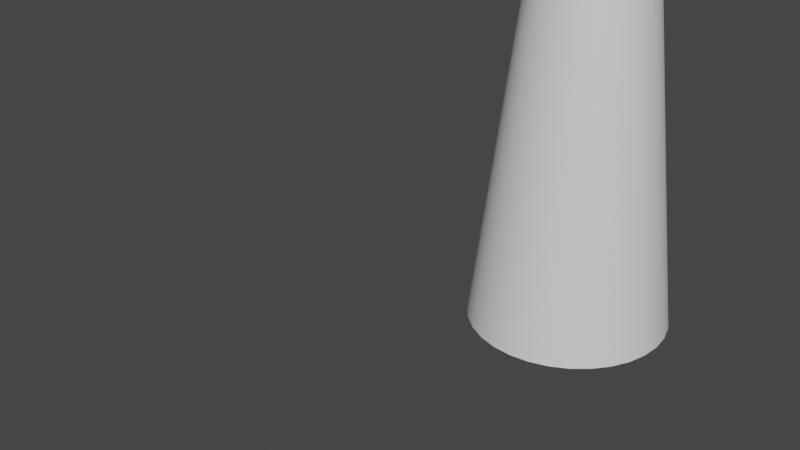 # Source: tentacle.blend  (saved by Blender 2.80.75; exported with 4.5.12 LTS)
import bpy
from mathutils import Matrix  # noqa: F401  (used for matrix-valued properties, if any)

bpy.ops.wm.read_factory_settings(use_empty=True)
scene = bpy.context.scene
scene.name = 'Scene'

# ---- collections
col_tentacle = bpy.data.collections.new('tentacle'); scene.collection.children.link(col_tentacle)

# ---- materials (node trees are filled in below, after node groups)
mat_mat_guard = bpy.data.materials.new('mat_guard')
mat_mat_guard.use_transparent_shadow = False

# ---- material node trees
mat_mat_guard.use_nodes = True; mat_mat_guard.node_tree.nodes.clear()
_N = mat_mat_guard.node_tree.nodes; _L = mat_mat_guard.node_tree.links
n0 = _N.new('ShaderNodeOutputMaterial'); n0.name = 'Material Output'; n0.location = (300, 300)
n1 = _N.new('ShaderNodeBsdfPrincipled'); n1.name = 'Principled BSDF'; n1.location = (10, 300)
n1.distribution = 'GGX'
n1.subsurface_method = 'BURLEY'
n1.inputs[3].default_value = 1.45
n1.inputs[27].default_value = (0.0, 0.0, 0.0, 1.0)
n1.inputs[28].default_value = 1.0
_L.new(n1.outputs[0], n0.inputs[0])
n0.is_active_output = True

# ---- world
world_world = bpy.data.worlds.new('World'); scene.world = world_world
world_world.use_nodes = True; world_world.node_tree.nodes.clear()
_N = world_world.node_tree.nodes; _L = world_world.node_tree.links
n0 = _N.new('ShaderNodeOutputWorld'); n0.name = 'World Output'; n0.location = (300, 300)
n1 = _N.new('ShaderNodeBackground'); n1.name = 'Background'; n1.location = (10, 300)
n1.inputs[0].default_value = (0.05088, 0.05088, 0.05088, 1.0)
_L.new(n1.outputs[0], n0.inputs[0])
n0.is_active_output = True
world_world.color = (0.05088, 0.05088, 0.05088)
world_world.use_sun_shadow = False
world_world.sun_shadow_jitter_overblur = 0.0

# ---- meshes
me_cylinder = bpy.data.meshes.new('Cylinder')
me_cylinder.from_pydata([(0.0, 1.0, 0.0), (9.788e-08, 0.1757, 6.839), (0.1951, 0.9808, 0.0), (0.03427, 0.1723, 6.839), (0.3827, 0.9239, 0.0), (0.06723, 0.1623, 6.839), (0.5556, 0.8315, 0.0), (0.0976, 0.1461, 6.839), (0.7071, 0.7071, 0.0), (0.1242, 0.1242, 6.839), (0.8315, 0.5556, 0.0), (0.1461, 0.0976, 6.839), (0.9239, 0.3827, 0.0), (0.1623, 0.06723, 6.839), (0.9808, 0.1951, 0.0), (0.1723, 0.03427, 6.839), (1.0, 7.55e-08, 0.0), (0.1757, 2.482e-07, 6.839), (0.9808, -0.1951, 0.0), (0.1723, -0.03427, 6.839), (0.9239, -0.3827, 0.0), (0.1623, -0.06723, 6.839), (0.8315, -0.5556, 0.0), (0.1461, -0.0976, 6.839), (0.7071, -0.7071, 0.0), (0.1242, -0.1242, 6.839), (0.5556, -0.8315, 0.0), (0.0976, -0.1461, 6.839), (0.3827, -0.9239, 0.0), (0.06723, -0.1623, 6.839), (0.1951, -0.9808, 0.0), (0.03427, -0.1723, 6.839), (-3.258e-07, -1.0, 0.0), (4.064e-08, -0.1757, 6.839), (-0.1951, -0.9808, 0.0), (-0.03427, -0.1723, 6.839), (-0.3827, -0.9239, 0.0), (-0.06723, -0.1623, 6.839), (-0.5556, -0.8315, 0.0), (-0.0976, -0.1461, 6.839), (-0.7071, -0.7071, 0.0), (-0.1242, -0.1242, 6.839), (-0.8315, -0.5556, 0.0), (-0.1461, -0.0976, 6.839), (-0.9239, -0.3827, 0.0), (-0.1623, -0.06723, 6.839), (-0.9808, -0.1951, 0.0), (-0.1723, -0.03427, 6.839), (-1.0, 9.656e-07, 0.0), (-0.1757, 4.045e-07, 6.839), (-0.9808, 0.1951, 0.0), (-0.1723, 0.03427, 6.839), (-0.9239, 0.3827, 0.0), (-0.1623, 0.06723, 6.839), (-0.8315, 0.5556, 0.0), (-0.1461, 0.0976, 6.839), (-0.7071, 0.7071, 0.0), (-0.1242, 0.1242, 6.839), (-0.5556, 0.8315, 0.0), (-0.0976, 0.1461, 6.839), (-0.3827, 0.9239, 0.0), (-0.06723, 0.1623, 6.839), (-0.1951, 0.9808, 0.0), (-0.03427, 0.1723, 6.839), (7.7e-09, 0.9352, 0.538), (1.858e-08, 0.8436, 1.298), (2.945e-08, 0.752, 2.058), (4.033e-08, 0.6604, 2.818), (5.12e-08, 0.5688, 3.577), (6.208e-08, 0.4772, 4.337), (7.296e-08, 0.3856, 5.097), (8.383e-08, 0.294, 5.857), (0.05736, 0.2884, 5.857), (0.07523, 0.3782, 5.097), (0.0931, 0.468, 4.337), (0.111, 0.5579, 3.577), (0.1288, 0.6477, 2.818), (0.1467, 0.7375, 2.058), (0.1646, 0.8274, 1.298), (0.1824, 0.9172, 0.538), (0.1125, 0.2716, 5.857), (0.1476, 0.3562, 5.097), (0.1826, 0.4409, 4.337), (0.2177, 0.5255, 3.577), (0.2527, 0.6101, 2.818), (0.2878, 0.6947, 2.058), (0.3228, 0.7793, 1.298), (0.3579, 0.864, 0.538), (0.1633, 0.2445, 5.857), (0.2142, 0.3206, 5.097), (0.2651, 0.3968, 4.337), (0.316, 0.4729, 3.577), (0.3669, 0.5491, 2.818), (0.4178, 0.6252, 2.058), (0.4687, 0.7014, 1.298), (0.5195, 0.7776, 0.538), (0.2079, 0.2079, 5.857), (0.2727, 0.2727, 5.097), (0.3374, 0.3374, 4.337), (0.4022, 0.4022, 3.577), (0.467, 0.467, 2.818), (0.5317, 0.5317, 2.058), (0.5965, 0.5965, 1.298), (0.6613, 0.6613, 0.538), (0.2445, 0.1633, 5.857), (0.3206, 0.2142, 5.097), (0.3968, 0.2651, 4.337), (0.4729, 0.316, 3.577), (0.5491, 0.3669, 2.818), (0.6252, 0.4178, 2.058), (0.7014, 0.4687, 1.298), (0.7776, 0.5195, 0.538), (0.2716, 0.1125, 5.857), (0.3562, 0.1476, 5.097), (0.4409, 0.1826, 4.337), (0.5255, 0.2177, 3.577), (0.6101, 0.2527, 2.818), (0.6947, 0.2878, 2.058), (0.7793, 0.3228, 1.298), (0.864, 0.3579, 0.538), (0.2884, 0.05736, 5.857), (0.3782, 0.07523, 5.097), (0.468, 0.0931, 4.337), (0.5579, 0.111, 3.577), (0.6477, 0.1288, 2.818), (0.7375, 0.1467, 2.058), (0.8274, 0.1646, 1.298), (0.9172, 0.1824, 0.538), (0.294, 2.234e-07, 5.857), (0.3856, 2.042e-07, 5.097), (0.4772, 1.85e-07, 4.337), (0.5688, 1.658e-07, 3.577), (0.6604, 1.466e-07, 2.818), (0.752, 1.275e-07, 2.058), (0.8436, 1.083e-07, 1.298), (0.9352, 8.908e-08, 0.538), (0.2884, -0.05736, 5.857), (0.3782, -0.07523, 5.097), (0.468, -0.0931, 4.337), (0.5579, -0.111, 3.577), (0.6477, -0.1288, 2.818), (0.7375, -0.1467, 2.058), (0.8274, -0.1646, 1.298), (0.9172, -0.1824, 0.538), (0.2716, -0.1125, 5.857), (0.3562, -0.1476, 5.097), (0.4409, -0.1826, 4.337), (0.5255, -0.2177, 3.577), (0.6101, -0.2527, 2.818), (0.6947, -0.2878, 2.058), (0.7793, -0.3228, 1.298), (0.864, -0.3579, 0.538), (0.2445, -0.1633, 5.857), (0.3206, -0.2142, 5.097), (0.3968, -0.2651, 4.337), (0.4729, -0.316, 3.577), (0.5491, -0.3669, 2.818), (0.6252, -0.4178, 2.058), (0.7014, -0.4687, 1.298), (0.7776, -0.5195, 0.538), (0.2079, -0.2079, 5.857), (0.2727, -0.2727, 5.097), (0.3374, -0.3374, 4.337), (0.4022, -0.4022, 3.577), (0.467, -0.467, 2.818), (0.5317, -0.5317, 2.058), (0.5965, -0.5965, 1.298), (0.6613, -0.6613, 0.538), (0.1633, -0.2445, 5.857), (0.2142, -0.3206, 5.097), (0.2651, -0.3968, 4.337), (0.316, -0.4729, 3.577), (0.3669, -0.5491, 2.818), (0.4178, -0.6252, 2.058), (0.4687, -0.7014, 1.298), (0.5195, -0.7776, 0.538), (0.1125, -0.2716, 5.857), (0.1476, -0.3562, 5.097), (0.1826, -0.4409, 4.337), (0.2177, -0.5255, 3.577), (0.2527, -0.6101, 2.818), (0.2878, -0.6947, 2.058), (0.3228, -0.7793, 1.298), (0.3579, -0.864, 0.538), (0.05736, -0.2884, 5.857), (0.07523, -0.3782, 5.097), (0.0931, -0.468, 4.337), (0.111, -0.5579, 3.577), (0.1288, -0.6477, 2.818), (0.1467, -0.7375, 2.058), (0.1646, -0.8274, 1.298), (0.1824, -0.9172, 0.538), (-1.197e-08, -0.294, 5.857), (-5.269e-08, -0.3856, 5.097), (-9.341e-08, -0.4772, 4.337), (-1.341e-07, -0.5688, 3.577), (-1.748e-07, -0.6604, 2.818), (-2.156e-07, -0.752, 2.058), (-2.563e-07, -0.8436, 1.298), (-2.97e-07, -0.9352, 0.538), (-0.05736, -0.2884, 5.857), (-0.07523, -0.3782, 5.097), (-0.0931, -0.468, 4.337), (-0.111, -0.5579, 3.577), (-0.1288, -0.6477, 2.818), (-0.1467, -0.7375, 2.058), (-0.1646, -0.8274, 1.298), (-0.1824, -0.9172, 0.538), (-0.1125, -0.2716, 5.857), (-0.1476, -0.3562, 5.097), (-0.1826, -0.4409, 4.337), (-0.2177, -0.5255, 3.577), (-0.2527, -0.6101, 2.818), (-0.2878, -0.6947, 2.058), (-0.3228, -0.7793, 1.298), (-0.3579, -0.864, 0.538), (-0.1633, -0.2445, 5.857), (-0.2142, -0.3206, 5.097), (-0.2651, -0.3968, 4.337), (-0.316, -0.4729, 3.577), (-0.3669, -0.5491, 2.818), (-0.4178, -0.6252, 2.058), (-0.4687, -0.7014, 1.298), (-0.5195, -0.7776, 0.538), (-0.2079, -0.2079, 5.857), (-0.2727, -0.2727, 5.097), (-0.3374, -0.3374, 4.337), (-0.4022, -0.4022, 3.577), (-0.467, -0.467, 2.818), (-0.5317, -0.5317, 2.058), (-0.5965, -0.5965, 1.298), (-0.6613, -0.6613, 0.538), (-0.2445, -0.1633, 5.857), (-0.3206, -0.2142, 5.097), (-0.3968, -0.2651, 4.337), (-0.4729, -0.316, 3.577), (-0.5491, -0.3669, 2.818), (-0.6252, -0.4178, 2.058), (-0.7014, -0.4687, 1.298), (-0.7776, -0.5195, 0.538), (-0.2716, -0.1125, 5.857), (-0.3562, -0.1476, 5.097), (-0.4409, -0.1826, 4.337), (-0.5255, -0.2177, 3.577), (-0.6101, -0.2527, 2.818), (-0.6947, -0.2878, 2.058), (-0.7793, -0.3228, 1.298), (-0.864, -0.3579, 0.538), (-0.2884, -0.05736, 5.857), (-0.3782, -0.07523, 5.097), (-0.468, -0.09309, 4.337), (-0.5579, -0.111, 3.577), (-0.6477, -0.1288, 2.818), (-0.7375, -0.1467, 2.058), (-0.8274, -0.1646, 1.298), (-0.9172, -0.1824, 0.538), (-0.294, 4.851e-07, 5.857), (-0.3856, 5.474e-07, 5.097), (-0.4772, 6.098e-07, 4.337), (-0.5688, 6.721e-07, 3.577), (-0.6604, 7.344e-07, 2.818), (-0.752, 7.968e-07, 2.058), (-0.8436, 8.591e-07, 1.298), (-0.9352, 9.215e-07, 0.538), (-0.2884, 0.05736, 5.857), (-0.3782, 0.07523, 5.097), (-0.468, 0.0931, 4.337), (-0.5579, 0.111, 3.577), (-0.6477, 0.1288, 2.818), (-0.7375, 0.1467, 2.058), (-0.8274, 0.1646, 1.298), (-0.9172, 0.1824, 0.538), (-0.2716, 0.1125, 5.857), (-0.3562, 0.1476, 5.097), (-0.4409, 0.1826, 4.337), (-0.5255, 0.2177, 3.577), (-0.6101, 0.2527, 2.818), (-0.6947, 0.2878, 2.058), (-0.7793, 0.3228, 1.298), (-0.864, 0.3579, 0.538), (-0.2445, 0.1633, 5.857), (-0.3206, 0.2142, 5.097), (-0.3968, 0.2651, 4.337), (-0.4729, 0.316, 3.577), (-0.5491, 0.3669, 2.818), (-0.6252, 0.4178, 2.058), (-0.7014, 0.4687, 1.298), (-0.7776, 0.5195, 0.538), (-0.2079, 0.2079, 5.857), (-0.2727, 0.2727, 5.097), (-0.3374, 0.3374, 4.337), (-0.4022, 0.4022, 3.577), (-0.467, 0.467, 2.818), (-0.5317, 0.5317, 2.058), (-0.5965, 0.5965, 1.298), (-0.6613, 0.6613, 0.538), (-0.1633, 0.2445, 5.857), (-0.2142, 0.3206, 5.097), (-0.2651, 0.3968, 4.337), (-0.316, 0.4729, 3.577), (-0.3669, 0.5491, 2.818), (-0.4178, 0.6252, 2.058), (-0.4687, 0.7014, 1.298), (-0.5195, 0.7776, 0.538), (-0.1125, 0.2716, 5.857), (-0.1476, 0.3562, 5.097), (-0.1826, 0.4409, 4.337), (-0.2177, 0.5255, 3.577), (-0.2527, 0.6101, 2.818), (-0.2878, 0.6947, 2.058), (-0.3228, 0.7793, 1.298), (-0.3579, 0.864, 0.538), (-0.05736, 0.2884, 5.857), (-0.07523, 0.3782, 5.097), (-0.09309, 0.468, 4.337), (-0.111, 0.5579, 3.577), (-0.1288, 0.6477, 2.818), (-0.1467, 0.7375, 2.058), (-0.1646, 0.8274, 1.298), (-0.1824, 0.9172, 0.538), (1.136e-07, 2.85e-07, 7.176)], [], [(71, 1, 3, 72), (72, 3, 5, 80), (80, 5, 7, 88), (88, 7, 9, 96), (96, 9, 11, 104), (104, 11, 13, 112), (112, 13, 15, 120), (120, 15, 17, 128), (128, 17, 19, 136), (136, 19, 21, 144), (144, 21, 23, 152), (152, 23, 25, 160), (160, 25, 27, 168), (168, 27, 29, 176), (176, 29, 31, 184), (184, 31, 33, 192), (192, 33, 35, 200), (200, 35, 37, 208), (208, 37, 39, 216), (216, 39, 41, 224), (224, 41, 43, 232), (232, 43, 45, 240), (240, 45, 47, 248), (248, 47, 49, 256), (256, 49, 51, 264), (264, 51, 53, 272), (272, 53, 55, 280), (280, 55, 57, 288), (288, 57, 59, 296), (296, 59, 61, 304), (63, 61, 320), (304, 61, 63, 312), (312, 63, 1, 71), (62, 319, 64, 0), (319, 318, 65, 64), (318, 317, 66, 65), (317, 316, 67, 66), (316, 315, 68, 67), (315, 314, 69, 68), (314, 313, 70, 69), (313, 312, 71, 70), (60, 311, 319, 62), (311, 310, 318, 319), (310, 309, 317, 318), (309, 308, 316, 317), (308, 307, 315, 316), (307, 306, 314, 315), (306, 305, 313, 314), (305, 304, 312, 313), (58, 303, 311, 60), (303, 302, 310, 311), (302, 301, 309, 310), (301, 300, 308, 309), (300, 299, 307, 308), (299, 298, 306, 307), (298, 297, 305, 306), (297, 296, 304, 305), (56, 295, 303, 58), (295, 294, 302, 303), (294, 293, 301, 302), (293, 292, 300, 301), (292, 291, 299, 300), (291, 290, 298, 299), (290, 289, 297, 298), (289, 288, 296, 297), (54, 287, 295, 56), (287, 286, 294, 295), (286, 285, 293, 294), (285, 284, 292, 293), (284, 283, 291, 292), (283, 282, 290, 291), (282, 281, 289, 290), (281, 280, 288, 289), (52, 279, 287, 54), (279, 278, 286, 287), (278, 277, 285, 286), (277, 276, 284, 285), (276, 275, 283, 284), (275, 274, 282, 283), (274, 273, 281, 282), (273, 272, 280, 281), (50, 271, 279, 52), (271, 270, 278, 279), (270, 269, 277, 278), (269, 268, 276, 277), (268, 267, 275, 276), (267, 266, 274, 275), (266, 265, 273, 274), (265, 264, 272, 273), (48, 263, 271, 50), (263, 262, 270, 271), (262, 261, 269, 270), (261, 260, 268, 269), (260, 259, 267, 268), (259, 258, 266, 267), (258, 257, 265, 266), (257, 256, 264, 265), (46, 255, 263, 48), (255, 254, 262, 263), (254, 253, 261, 262), (253, 252, 260, 261), (252, 251, 259, 260), (251, 250, 258, 259), (250, 249, 257, 258), (249, 248, 256, 257), (44, 247, 255, 46), (247, 246, 254, 255), (246, 245, 253, 254), (245, 244, 252, 253), (244, 243, 251, 252), (243, 242, 250, 251), (242, 241, 249, 250), (241, 240, 248, 249), (42, 239, 247, 44), (239, 238, 246, 247), (238, 237, 245, 246), (237, 236, 244, 245), (236, 235, 243, 244), (235, 234, 242, 243), (234, 233, 241, 242), (233, 232, 240, 241), (40, 231, 239, 42), (231, 230, 238, 239), (230, 229, 237, 238), (229, 228, 236, 237), (228, 227, 235, 236), (227, 226, 234, 235), (226, 225, 233, 234), (225, 224, 232, 233), (38, 223, 231, 40), (223, 222, 230, 231), (222, 221, 229, 230), (221, 220, 228, 229), (220, 219, 227, 228), (219, 218, 226, 227), (218, 217, 225, 226), (217, 216, 224, 225), (36, 215, 223, 38), (215, 214, 222, 223), (214, 213, 221, 222), (213, 212, 220, 221), (212, 211, 219, 220), (211, 210, 218, 219), (210, 209, 217, 218), (209, 208, 216, 217), (34, 207, 215, 36), (207, 206, 214, 215), (206, 205, 213, 214), (205, 204, 212, 213), (204, 203, 211, 212), (203, 202, 210, 211), (202, 201, 209, 210), (201, 200, 208, 209), (32, 199, 207, 34), (199, 198, 206, 207), (198, 197, 205, 206), (197, 196, 204, 205), (196, 195, 203, 204), (195, 194, 202, 203), (194, 193, 201, 202), (193, 192, 200, 201), (30, 191, 199, 32), (191, 190, 198, 199), (190, 189, 197, 198), (189, 188, 196, 197), (188, 187, 195, 196), (187, 186, 194, 195), (186, 185, 193, 194), (185, 184, 192, 193), (28, 183, 191, 30), (183, 182, 190, 191), (182, 181, 189, 190), (181, 180, 188, 189), (180, 179, 187, 188), (179, 178, 186, 187), (178, 177, 185, 186), (177, 176, 184, 185), (26, 175, 183, 28), (175, 174, 182, 183), (174, 173, 181, 182), (173, 172, 180, 181), (172, 171, 179, 180), (171, 170, 178, 179), (170, 169, 177, 178), (169, 168, 176, 177), (24, 167, 175, 26), (167, 166, 174, 175), (166, 165, 173, 174), (165, 164, 172, 173), (164, 163, 171, 172), (163, 162, 170, 171), (162, 161, 169, 170), (161, 160, 168, 169), (22, 159, 167, 24), (159, 158, 166, 167), (158, 157, 165, 166), (157, 156, 164, 165), (156, 155, 163, 164), (155, 154, 162, 163), (154, 153, 161, 162), (153, 152, 160, 161), (20, 151, 159, 22), (151, 150, 158, 159), (150, 149, 157, 158), (149, 148, 156, 157), (148, 147, 155, 156), (147, 146, 154, 155), (146, 145, 153, 154), (145, 144, 152, 153), (18, 143, 151, 20), (143, 142, 150, 151), (142, 141, 149, 150), (141, 140, 148, 149), (140, 139, 147, 148), (139, 138, 146, 147), (138, 137, 145, 146), (137, 136, 144, 145), (16, 135, 143, 18), (135, 134, 142, 143), (134, 133, 141, 142), (133, 132, 140, 141), (132, 131, 139, 140), (131, 130, 138, 139), (130, 129, 137, 138), (129, 128, 136, 137), (14, 127, 135, 16), (127, 126, 134, 135), (126, 125, 133, 134), (125, 124, 132, 133), (124, 123, 131, 132), (123, 122, 130, 131), (122, 121, 129, 130), (121, 120, 128, 129), (12, 119, 127, 14), (119, 118, 126, 127), (118, 117, 125, 126), (117, 116, 124, 125), (116, 115, 123, 124), (115, 114, 122, 123), (114, 113, 121, 122), (113, 112, 120, 121), (10, 111, 119, 12), (111, 110, 118, 119), (110, 109, 117, 118), (109, 108, 116, 117), (108, 107, 115, 116), (107, 106, 114, 115), (106, 105, 113, 114), (105, 104, 112, 113), (8, 103, 111, 10), (103, 102, 110, 111), (102, 101, 109, 110), (101, 100, 108, 109), (100, 99, 107, 108), (99, 98, 106, 107), (98, 97, 105, 106), (97, 96, 104, 105), (6, 95, 103, 8), (95, 94, 102, 103), (94, 93, 101, 102), (93, 92, 100, 101), (92, 91, 99, 100), (91, 90, 98, 99), (90, 89, 97, 98), (89, 88, 96, 97), (4, 87, 95, 6), (87, 86, 94, 95), (86, 85, 93, 94), (85, 84, 92, 93), (84, 83, 91, 92), (83, 82, 90, 91), (82, 81, 89, 90), (81, 80, 88, 89), (2, 79, 87, 4), (79, 78, 86, 87), (78, 77, 85, 86), (77, 76, 84, 85), (76, 75, 83, 84), (75, 74, 82, 83), (74, 73, 81, 82), (73, 72, 80, 81), (0, 64, 79, 2), (64, 65, 78, 79), (65, 66, 77, 78), (66, 67, 76, 77), (67, 68, 75, 76), (68, 69, 74, 75), (69, 70, 73, 74), (70, 71, 72, 73), (19, 17, 320), (37, 35, 320), (55, 53, 320), (11, 9, 320), (29, 27, 320), (3, 1, 320), (47, 45, 320), (1, 63, 320), (21, 19, 320), (39, 37, 320), (57, 55, 320), (13, 11, 320), (31, 29, 320), (49, 47, 320), (5, 3, 320), (23, 21, 320), (41, 39, 320), (59, 57, 320), (15, 13, 320), (33, 31, 320), (51, 49, 320), (7, 5, 320), (25, 23, 320), (43, 41, 320), (61, 59, 320), (17, 15, 320), (35, 33, 320), (53, 51, 320), (9, 7, 320), (27, 25, 320), (45, 43, 320)])
me_cylinder.polygons.foreach_set('use_smooth', [True] * 320)
_uv = me_cylinder.uv_layers.new(name='UVMap')
_uv.uv.foreach_set('vector', [1.0, 0.9282, 1.0, 1.0, 0.9688, 1.0, 0.9688, 0.9282, 0.9688, 0.9282, 0.9688, 1.0, 0.9375, 1.0, 0.9375, 0.9282, 0.9375, 0.9282, 0.9375, 1.0, 0.9062, 1.0, 0.9062, 0.9282, 0.9062, 0.9282, 0.9062, 1.0, 0.875, 1.0, 0.875, 0.9282, 0.875, 0.9282, 0.875, 1.0, 0.8438, 1.0, 0.8438, 0.9282, 0.8438, 0.9282, 0.8438, 1.0, 0.8125, 1.0, 0.8125, 0.9282, 0.8125, 0.9282, 0.8125, 1.0, 0.7812, 1.0, 0.7812, 0.9282, 0.7812, 0.9282, 0.7812, 1.0, 0.75, 1.0, 0.75, 0.9282, 0.75, 0.9282, 0.75, 1.0, 0.7188, 1.0, 0.7188, 0.9282, 0.7188, 0.9282, 0.7188, 1.0, 0.6875, 1.0, 0.6875, 0.9282, 0.6875, 0.9282, 0.6875, 1.0, 0.6562, 1.0, 0.6562, 0.9282, 0.6562, 0.9282, 0.6562, 1.0, 0.625, 1.0, 0.625, 0.9282, 0.625, 0.9282, 0.625, 1.0, 0.5938, 1.0, 0.5938, 0.9282, 0.5938, 0.9282, 0.5938, 1.0, 0.5625, 1.0, 0.5625, 0.9282, 0.5625, 0.9282, 0.5625, 1.0, 0.5312, 1.0, 0.5312, 0.9282, 0.5312, 0.9282, 0.5312, 1.0, 0.5, 1.0, 0.5, 0.9282, 0.5, 0.9282, 0.5, 1.0, 0.4688, 1.0, 0.4688, 0.9282, 0.4688, 0.9282, 0.4688, 1.0, 0.4375, 1.0, 0.4375, 0.9282, 0.4375, 0.9282, 0.4375, 1.0, 0.4062, 1.0, 0.4062, 0.9282, 0.4062, 0.9282, 0.4062, 1.0, 0.375, 1.0, 0.375, 0.9282, 0.375, 0.9282, 0.375, 1.0, 0.3438, 1.0, 0.3438, 0.9282, 0.3438, 0.9282, 0.3438, 1.0, 0.3125, 1.0, 0.3125, 0.9282, 0.3125, 0.9282, 0.3125, 1.0, 0.2812, 1.0, 0.2812, 0.9282, 0.2812, 0.9282, 0.2812, 1.0, 0.25, 1.0, 0.25, 0.9282, 0.25, 0.9282, 0.25, 1.0, 0.2188, 1.0, 0.2188, 0.9282, 0.2188, 0.9282, 0.2188, 1.0, 0.1875, 1.0, 0.1875, 0.9282, 0.1875, 0.9282, 0.1875, 1.0, 0.1562, 1.0, 0.1562, 0.9282, 0.1562, 0.9282, 0.1562, 1.0, 0.125, 1.0, 0.125, 0.9282, 0.125, 0.9282, 0.125, 1.0, 0.09375, 1.0, 0.09375, 0.9282, 0.09375, 0.9282, 0.09375, 1.0, 0.0625, 1.0, 0.0625, 0.9282, 0.03125, 1.0, 0.0625, 1.0, 0.03125, 1.0, 0.0625, 0.9282, 0.0625, 1.0, 0.03125, 1.0, 0.03125, 0.9282, 0.03125, 0.9282, 0.03125, 1.0, 0.0, 1.0, 0.0, 0.9282, 0.03125, 0.5, 0.03125, 0.5393, 0.0, 0.5393, 0.0, 0.5, 0.03125, 0.5393, 0.03125, 0.5949, 0.0, 0.5949, 0.0, 0.5393, 0.03125, 0.5949, 0.03125, 0.6504, 0.0, 0.6504, 0.0, 0.5949, 0.03125, 0.6504, 0.03125, 0.706, 0.0, 0.706, 0.0, 0.6504, 0.03125, 0.706, 0.03125, 0.7616, 0.0, 0.7616, 0.0, 0.706, 0.03125, 0.7616, 0.03125, 0.8171, 0.0, 0.8171, 0.0, 0.7616, 0.03125, 0.8171, 0.03125, 0.8727, 0.0, 0.8727, 0.0, 0.8171, 0.03125, 0.8727, 0.03125, 0.9282, 0.0, 0.9282, 0.0, 0.8727, 0.0625, 0.5, 0.0625, 0.5393, 0.03125, 0.5393, 0.03125, 0.5, 0.0625, 0.5393, 0.0625, 0.5949, 0.03125, 0.5949, 0.03125, 0.5393, 0.0625, 0.5949, 0.0625, 0.6504, 0.03125, 0.6504, 0.03125, 0.5949, 0.0625, 0.6504, 0.0625, 0.706, 0.03125, 0.706, 0.03125, 0.6504, 0.0625, 0.706, 0.0625, 0.7616, 0.03125, 0.7616, 0.03125, 0.706, 0.0625, 0.7616, 0.0625, 0.8171, 0.03125, 0.8171, 0.03125, 0.7616, 0.0625, 0.8171, 0.0625, 0.8727, 0.03125, 0.8727, 0.03125, 0.8171, 0.0625, 0.8727, 0.0625, 0.9282, 0.03125, 0.9282, 0.03125, 0.8727, 0.09375, 0.5, 0.09375, 0.5393, 0.0625, 0.5393, 0.0625, 0.5, 0.09375, 0.5393, 0.09375, 0.5949, 0.0625, 0.5949, 0.0625, 0.5393, 0.09375, 0.5949, 0.09375, 0.6504, 0.0625, 0.6504, 0.0625, 0.5949, 0.09375, 0.6504, 0.09375, 0.706, 0.0625, 0.706, 0.0625, 0.6504, 0.09375, 0.706, 0.09375, 0.7616, 0.0625, 0.7616, 0.0625, 0.706, 0.09375, 0.7616, 0.09375, 0.8171, 0.0625, 0.8171, 0.0625, 0.7616, 0.09375, 0.8171, 0.09375, 0.8727, 0.0625, 0.8727, 0.0625, 0.8171, 0.09375, 0.8727, 0.09375, 0.9282, 0.0625, 0.9282, 0.0625, 0.8727, 0.125, 0.5, 0.125, 0.5393, 0.09375, 0.5393, 0.09375, 0.5, 0.125, 0.5393, 0.125, 0.5949, 0.09375, 0.5949, 0.09375, 0.5393, 0.125, 0.5949, 0.125, 0.6504, 0.09375, 0.6504, 0.09375, 0.5949, 0.125, 0.6504, 0.125, 0.706, 0.09375, 0.706, 0.09375, 0.6504, 0.125, 0.706, 0.125, 0.7616, 0.09375, 0.7616, 0.09375, 0.706, 0.125, 0.7616, 0.125, 0.8171, 0.09375, 0.8171, 0.09375, 0.7616, 0.125, 0.8171, 0.125, 0.8727, 0.09375, 0.8727, 0.09375, 0.8171, 0.125, 0.8727, 0.125, 0.9282, 0.09375, 0.9282, 0.09375, 0.8727, 0.1562, 0.5, 0.1562, 0.5393, 0.125, 0.5393, 0.125, 0.5, 0.1562, 0.5393, 0.1562, 0.5949, 0.125, 0.5949, 0.125, 0.5393, 0.1562, 0.5949, 0.1562, 0.6504, 0.125, 0.6504, 0.125, 0.5949, 0.1562, 0.6504, 0.1562, 0.706, 0.125, 0.706, 0.125, 0.6504, 0.1562, 0.706, 0.1562, 0.7616, 0.125, 0.7616, 0.125, 0.706, 0.1562, 0.7616, 0.1562, 0.8171, 0.125, 0.8171, 0.125, 0.7616, 0.1562, 0.8171, 0.1563, 0.8727, 0.125, 0.8727, 0.125, 0.8171, 0.1563, 0.8727, 0.1562, 0.9282, 0.125, 0.9282, 0.125, 0.8727, 0.1875, 0.5, 0.1875, 0.5393, 0.1562, 0.5393, 0.1562, 0.5, 0.1875, 0.5393, 0.1875, 0.5949, 0.1562, 0.5949, 0.1562, 0.5393, 0.1875, 0.5949, 0.1875, 0.6504, 0.1562, 0.6504, 0.1562, 0.5949, 0.1875, 0.6504, 0.1875, 0.706, 0.1562, 0.706, 0.1562, 0.6504, 0.1875, 0.706, 0.1875, 0.7616, 0.1562, 0.7616, 0.1562, 0.706, 0.1875, 0.7616, 0.1875, 0.8171, 0.1562, 0.8171, 0.1562, 0.7616, 0.1875, 0.8171, 0.1875, 0.8727, 0.1563, 0.8727, 0.1562, 0.8171, 0.1875, 0.8727, 0.1875, 0.9282, 0.1562, 0.9282, 0.1563, 0.8727, 0.2188, 0.5, 0.2188, 0.5393, 0.1875, 0.5393, 0.1875, 0.5, 0.2188, 0.5393, 0.2188, 0.5949, 0.1875, 0.5949, 0.1875, 0.5393, 0.2188, 0.5949, 0.2188, 0.6504, 0.1875, 0.6504, 0.1875, 0.5949, 0.2188, 0.6504, 0.2188, 0.706, 0.1875, 0.706, 0.1875, 0.6504, 0.2188, 0.706, 0.2188, 0.7616, 0.1875, 0.7616, 0.1875, 0.706, 0.2188, 0.7616, 0.2188, 0.8171, 0.1875, 0.8171, 0.1875, 0.7616, 0.2188, 0.8171, 0.2188, 0.8727, 0.1875, 0.8727, 0.1875, 0.8171, 0.2188, 0.8727, 0.2188, 0.9282, 0.1875, 0.9282, 0.1875, 0.8727, 0.25, 0.5, 0.25, 0.5393, 0.2188, 0.5393, 0.2188, 0.5, 0.25, 0.5393, 0.25, 0.5949, 0.2188, 0.5949, 0.2188, 0.5393, 0.25, 0.5949, 0.25, 0.6504, 0.2188, 0.6504, 0.2188, 0.5949, 0.25, 0.6504, 0.25, 0.706, 0.2188, 0.706, 0.2188, 0.6504, 0.25, 0.706, 0.25, 0.7616, 0.2188, 0.7616, 0.2188, 0.706, 0.25, 0.7616, 0.25, 0.8171, 0.2188, 0.8171, 0.2188, 0.7616, 0.25, 0.8171, 0.25, 0.8727, 0.2188, 0.8727, 0.2188, 0.8171, 0.25, 0.8727, 0.25, 0.9282, 0.2188, 0.9282, 0.2188, 0.8727, 0.2812, 0.5, 0.2812, 0.5393, 0.25, 0.5393, 0.25, 0.5, 0.2812, 0.5393, 0.2812, 0.5949, 0.25, 0.5949, 0.25, 0.5393, 0.2812, 0.5949, 0.2812, 0.6504, 0.25, 0.6504, 0.25, 0.5949, 0.2812, 0.6504, 0.2812, 0.706, 0.25, 0.706, 0.25, 0.6504, 0.2812, 0.706, 0.2813, 0.7616, 0.25, 0.7616, 0.25, 0.706, 0.2813, 0.7616, 0.2812, 0.8171, 0.25, 0.8171, 0.25, 0.7616, 0.2812, 0.8171, 0.2812, 0.8727, 0.25, 0.8727, 0.25, 0.8171, 0.2812, 0.8727, 0.2812, 0.9282, 0.25, 0.9282, 0.25, 0.8727, 0.3125, 0.5, 0.3125, 0.5393, 0.2812, 0.5393, 0.2812, 0.5, 0.3125, 0.5393, 0.3125, 0.5949, 0.2812, 0.5949, 0.2812, 0.5393, 0.3125, 0.5949, 0.3125, 0.6504, 0.2812, 0.6504, 0.2812, 0.5949, 0.3125, 0.6504, 0.3125, 0.706, 0.2812, 0.706, 0.2812, 0.6504, 0.3125, 0.706, 0.3125, 0.7616, 0.2813, 0.7616, 0.2812, 0.706, 0.3125, 0.7616, 0.3125, 0.8171, 0.2812, 0.8171, 0.2813, 0.7616, 0.3125, 0.8171, 0.3125, 0.8727, 0.2812, 0.8727, 0.2812, 0.8171, 0.3125, 0.8727, 0.3125, 0.9282, 0.2812, 0.9282, 0.2812, 0.8727, 0.3438, 0.5, 0.3438, 0.5393, 0.3125, 0.5393, 0.3125, 0.5, 0.3438, 0.5393, 0.3437, 0.5949, 0.3125, 0.5949, 0.3125, 0.5393, 0.3437, 0.5949, 0.3437, 0.6504, 0.3125, 0.6504, 0.3125, 0.5949, 0.3437, 0.6504, 0.3437, 0.706, 0.3125, 0.706, 0.3125, 0.6504, 0.3437, 0.706, 0.3437, 0.7616, 0.3125, 0.7616, 0.3125, 0.706, 0.3437, 0.7616, 0.3438, 0.8171, 0.3125, 0.8171, 0.3125, 0.7616, 0.3438, 0.8171, 0.3438, 0.8727, 0.3125, 0.8727, 0.3125, 0.8171, 0.3438, 0.8727, 0.3438, 0.9282, 0.3125, 0.9282, 0.3125, 0.8727, 0.375, 0.5, 0.375, 0.5393, 0.3438, 0.5393, 0.3438, 0.5, 0.375, 0.5393, 0.375, 0.5949, 0.3437, 0.5949, 0.3438, 0.5393, 0.375, 0.5949, 0.375, 0.6504, 0.3437, 0.6504, 0.3437, 0.5949, 0.375, 0.6504, 0.375, 0.706, 0.3437, 0.706, 0.3437, 0.6504, 0.375, 0.706, 0.375, 0.7616, 0.3437, 0.7616, 0.3437, 0.706, 0.375, 0.7616, 0.375, 0.8171, 0.3438, 0.8171, 0.3437, 0.7616, 0.375, 0.8171, 0.375, 0.8727, 0.3438, 0.8727, 0.3438, 0.8171, 0.375, 0.8727, 0.375, 0.9282, 0.3438, 0.9282, 0.3438, 0.8727, 0.4062, 0.5, 0.4062, 0.5393, 0.375, 0.5393, 0.375, 0.5, 0.4062, 0.5393, 0.4062, 0.5949, 0.375, 0.5949, 0.375, 0.5393, 0.4062, 0.5949, 0.4063, 0.6504, 0.375, 0.6504, 0.375, 0.5949, 0.4063, 0.6504, 0.4062, 0.706, 0.375, 0.706, 0.375, 0.6504, 0.4062, 0.706, 0.4062, 0.7616, 0.375, 0.7616, 0.375, 0.706, 0.4062, 0.7616, 0.4062, 0.8171, 0.375, 0.8171, 0.375, 0.7616, 0.4062, 0.8171, 0.4062, 0.8727, 0.375, 0.8727, 0.375, 0.8171, 0.4062, 0.8727, 0.4062, 0.9282, 0.375, 0.9282, 0.375, 0.8727, 0.4375, 0.5, 0.4375, 0.5393, 0.4062, 0.5393, 0.4062, 0.5, 0.4375, 0.5393, 0.4375, 0.5949, 0.4062, 0.5949, 0.4062, 0.5393, 0.4375, 0.5949, 0.4375, 0.6504, 0.4063, 0.6504, 0.4062, 0.5949, 0.4375, 0.6504, 0.4375, 0.706, 0.4062, 0.706, 0.4063, 0.6504, 0.4375, 0.706, 0.4375, 0.7616, 0.4062, 0.7616, 0.4062, 0.706, 0.4375, 0.7616, 0.4375, 0.8171, 0.4062, 0.8171, 0.4062, 0.7616, 0.4375, 0.8171, 0.4375, 0.8727, 0.4062, 0.8727, 0.4062, 0.8171, 0.4375, 0.8727, 0.4375, 0.9282, 0.4062, 0.9282, 0.4062, 0.8727, 0.4688, 0.5, 0.4688, 0.5393, 0.4375, 0.5393, 0.4375, 0.5, 0.4688, 0.5393, 0.4688, 0.5949, 0.4375, 0.5949, 0.4375, 0.5393, 0.4688, 0.5949, 0.4688, 0.6504, 0.4375, 0.6504, 0.4375, 0.5949, 0.4688, 0.6504, 0.4688, 0.706, 0.4375, 0.706, 0.4375, 0.6504, 0.4688, 0.706, 0.4688, 0.7616, 0.4375, 0.7616, 0.4375, 0.706, 0.4688, 0.7616, 0.4688, 0.8171, 0.4375, 0.8171, 0.4375, 0.7616, 0.4688, 0.8171, 0.4688, 0.8727, 0.4375, 0.8727, 0.4375, 0.8171, 0.4688, 0.8727, 0.4688, 0.9282, 0.4375, 0.9282, 0.4375, 0.8727, 0.5, 0.5, 0.5, 0.5393, 0.4688, 0.5393, 0.4688, 0.5, 0.5, 0.5393, 0.5, 0.5949, 0.4688, 0.5949, 0.4688, 0.5393, 0.5, 0.5949, 0.5, 0.6504, 0.4688, 0.6504, 0.4688, 0.5949, 0.5, 0.6504, 0.5, 0.706, 0.4688, 0.706, 0.4688, 0.6504, 0.5, 0.706, 0.5, 0.7616, 0.4688, 0.7616, 0.4688, 0.706, 0.5, 0.7616, 0.5, 0.8171, 0.4688, 0.8171, 0.4688, 0.7616, 0.5, 0.8171, 0.5, 0.8727, 0.4688, 0.8727, 0.4688, 0.8171, 0.5, 0.8727, 0.5, 0.9282, 0.4688, 0.9282, 0.4688, 0.8727, 0.5312, 0.5, 0.5312, 0.5393, 0.5, 0.5393, 0.5, 0.5, 0.5312, 0.5393, 0.5312, 0.5949, 0.5, 0.5949, 0.5, 0.5393, 0.5312, 0.5949, 0.5312, 0.6504, 0.5, 0.6504, 0.5, 0.5949, 0.5312, 0.6504, 0.5312, 0.706, 0.5, 0.706, 0.5, 0.6504, 0.5312, 0.706, 0.5312, 0.7616, 0.5, 0.7616, 0.5, 0.706, 0.5312, 0.7616, 0.5312, 0.8171, 0.5, 0.8171, 0.5, 0.7616, 0.5312, 0.8171, 0.5312, 0.8727, 0.5, 0.8727, 0.5, 0.8171, 0.5312, 0.8727, 0.5312, 0.9282, 0.5, 0.9282, 0.5, 0.8727, 0.5625, 0.5, 0.5625, 0.5393, 0.5312, 0.5393, 0.5312, 0.5, 0.5625, 0.5393, 0.5625, 0.5949, 0.5312, 0.5949, 0.5312, 0.5393, 0.5625, 0.5949, 0.5625, 0.6504, 0.5312, 0.6504, 0.5312, 0.5949, 0.5625, 0.6504, 0.5625, 0.706, 0.5312, 0.706, 0.5312, 0.6504, 0.5625, 0.706, 0.5625, 0.7616, 0.5312, 0.7616, 0.5312, 0.706, 0.5625, 0.7616, 0.5625, 0.8171, 0.5312, 0.8171, 0.5312, 0.7616, 0.5625, 0.8171, 0.5625, 0.8727, 0.5312, 0.8727, 0.5312, 0.8171, 0.5625, 0.8727, 0.5625, 0.9282, 0.5312, 0.9282, 0.5312, 0.8727, 0.5938, 0.5, 0.5938, 0.5393, 0.5625, 0.5393, 0.5625, 0.5, 0.5938, 0.5393, 0.5938, 0.5949, 0.5625, 0.5949, 0.5625, 0.5393, 0.5938, 0.5949, 0.5938, 0.6504, 0.5625, 0.6504, 0.5625, 0.5949, 0.5938, 0.6504, 0.5937, 0.706, 0.5625, 0.706, 0.5625, 0.6504, 0.5937, 0.706, 0.5938, 0.7616, 0.5625, 0.7616, 0.5625, 0.706, 0.5938, 0.7616, 0.5938, 0.8171, 0.5625, 0.8171, 0.5625, 0.7616, 0.5938, 0.8171, 0.5938, 0.8727, 0.5625, 0.8727, 0.5625, 0.8171, 0.5938, 0.8727, 0.5938, 0.9282, 0.5625, 0.9282, 0.5625, 0.8727, 0.625, 0.5, 0.625, 0.5393, 0.5938, 0.5393, 0.5938, 0.5, 0.625, 0.5393, 0.625, 0.5949, 0.5938, 0.5949, 0.5938, 0.5393, 0.625, 0.5949, 0.625, 0.6504, 0.5938, 0.6504, 0.5938, 0.5949, 0.625, 0.6504, 0.625, 0.706, 0.5937, 0.706, 0.5938, 0.6504, 0.625, 0.706, 0.625, 0.7616, 0.5938, 0.7616, 0.5937, 0.706, 0.625, 0.7616, 0.625, 0.8171, 0.5938, 0.8171, 0.5938, 0.7616, 0.625, 0.8171, 0.625, 0.8727, 0.5938, 0.8727, 0.5938, 0.8171, 0.625, 0.8727, 0.625, 0.9282, 0.5938, 0.9282, 0.5938, 0.8727, 0.6562, 0.5, 0.6562, 0.5393, 0.625, 0.5393, 0.625, 0.5, 0.6562, 0.5393, 0.6562, 0.5949, 0.625, 0.5949, 0.625, 0.5393, 0.6562, 0.5949, 0.6562, 0.6504, 0.625, 0.6504, 0.625, 0.5949, 0.6562, 0.6504, 0.6563, 0.706, 0.625, 0.706, 0.625, 0.6504, 0.6563, 0.706, 0.6562, 0.7616, 0.625, 0.7616, 0.625, 0.706, 0.6562, 0.7616, 0.6562, 0.8171, 0.625, 0.8171, 0.625, 0.7616, 0.6562, 0.8171, 0.6562, 0.8727, 0.625, 0.8727, 0.625, 0.8171, 0.6562, 0.8727, 0.6562, 0.9282, 0.625, 0.9282, 0.625, 0.8727, 0.6875, 0.5, 0.6875, 0.5393, 0.6562, 0.5393, 0.6562, 0.5, 0.6875, 0.5393, 0.6875, 0.5949, 0.6562, 0.5949, 0.6562, 0.5393, 0.6875, 0.5949, 0.6875, 0.6504, 0.6562, 0.6504, 0.6562, 0.5949, 0.6875, 0.6504, 0.6875, 0.706, 0.6563, 0.706, 0.6562, 0.6504, 0.6875, 0.706, 0.6875, 0.7616, 0.6562, 0.7616, 0.6563, 0.706, 0.6875, 0.7616, 0.6875, 0.8171, 0.6562, 0.8171, 0.6562, 0.7616, 0.6875, 0.8171, 0.6875, 0.8727, 0.6562, 0.8727, 0.6562, 0.8171, 0.6875, 0.8727, 0.6875, 0.9282, 0.6562, 0.9282, 0.6562, 0.8727, 0.7188, 0.5, 0.7188, 0.5393, 0.6875, 0.5393, 0.6875, 0.5, 0.7188, 0.5393, 0.7188, 0.5949, 0.6875, 0.5949, 0.6875, 0.5393, 0.7188, 0.5949, 0.7188, 0.6504, 0.6875, 0.6504, 0.6875, 0.5949, 0.7188, 0.6504, 0.7188, 0.706, 0.6875, 0.706, 0.6875, 0.6504, 0.7188, 0.706, 0.7188, 0.7616, 0.6875, 0.7616, 0.6875, 0.706, 0.7188, 0.7616, 0.7188, 0.8171, 0.6875, 0.8171, 0.6875, 0.7616, 0.7188, 0.8171, 0.7188, 0.8727, 0.6875, 0.8727, 0.6875, 0.8171, 0.7188, 0.8727, 0.7188, 0.9282, 0.6875, 0.9282, 0.6875, 0.8727, 0.75, 0.5, 0.75, 0.5393, 0.7188, 0.5393, 0.7188, 0.5, 0.75, 0.5393, 0.75, 0.5949, 0.7188, 0.5949, 0.7188, 0.5393, 0.75, 0.5949, 0.75, 0.6504, 0.7188, 0.6504, 0.7188, 0.5949, 0.75, 0.6504, 0.75, 0.706, 0.7188, 0.706, 0.7188, 0.6504, 0.75, 0.706, 0.75, 0.7616, 0.7188, 0.7616, 0.7188, 0.706, 0.75, 0.7616, 0.75, 0.8171, 0.7188, 0.8171, 0.7188, 0.7616, 0.75, 0.8171, 0.75, 0.8727, 0.7188, 0.8727, 0.7188, 0.8171, 0.75, 0.8727, 0.75, 0.9282, 0.7188, 0.9282, 0.7188, 0.8727, 0.7812, 0.5, 0.7812, 0.5393, 0.75, 0.5393, 0.75, 0.5, 0.7812, 0.5393, 0.7812, 0.5949, 0.75, 0.5949, 0.75, 0.5393, 0.7812, 0.5949, 0.7812, 0.6504, 0.75, 0.6504, 0.75, 0.5949, 0.7812, 0.6504, 0.7812, 0.706, 0.75, 0.706, 0.75, 0.6504, 0.7812, 0.706, 0.7812, 0.7616, 0.75, 0.7616, 0.75, 0.706, 0.7812, 0.7616, 0.7813, 0.8171, 0.75, 0.8171, 0.75, 0.7616, 0.7813, 0.8171, 0.7812, 0.8727, 0.75, 0.8727, 0.75, 0.8171, 0.7812, 0.8727, 0.7812, 0.9282, 0.75, 0.9282, 0.75, 0.8727, 0.8125, 0.5, 0.8125, 0.5393, 0.7812, 0.5393, 0.7812, 0.5, 0.8125, 0.5393, 0.8125, 0.5949, 0.7812, 0.5949, 0.7812, 0.5393, 0.8125, 0.5949, 0.8125, 0.6504, 0.7812, 0.6504, 0.7812, 0.5949, 0.8125, 0.6504, 0.8125, 0.706, 0.7812, 0.706, 0.7812, 0.6504, 0.8125, 0.706, 0.8125, 0.7616, 0.7812, 0.7616, 0.7812, 0.706, 0.8125, 0.7616, 0.8125, 0.8171, 0.7813, 0.8171, 0.7812, 0.7616, 0.8125, 0.8171, 0.8125, 0.8727, 0.7812, 0.8727, 0.7813, 0.8171, 0.8125, 0.8727, 0.8125, 0.9282, 0.7812, 0.9282, 0.7812, 0.8727, 0.8438, 0.5, 0.8438, 0.5393, 0.8125, 0.5393, 0.8125, 0.5, 0.8438, 0.5393, 0.8437, 0.5949, 0.8125, 0.5949, 0.8125, 0.5393, 0.8437, 0.5949, 0.8438, 0.6504, 0.8125, 0.6504, 0.8125, 0.5949, 0.8438, 0.6504, 0.8438, 0.706, 0.8125, 0.706, 0.8125, 0.6504, 0.8438, 0.706, 0.8438, 0.7616, 0.8125, 0.7616, 0.8125, 0.706, 0.8438, 0.7616, 0.8438, 0.8171, 0.8125, 0.8171, 0.8125, 0.7616, 0.8438, 0.8171, 0.8438, 0.8727, 0.8125, 0.8727, 0.8125, 0.8171, 0.8438, 0.8727, 0.8438, 0.9282, 0.8125, 0.9282, 0.8125, 0.8727, 0.875, 0.5, 0.875, 0.5393, 0.8438, 0.5393, 0.8438, 0.5, 0.875, 0.5393, 0.875, 0.5949, 0.8437, 0.5949, 0.8438, 0.5393, 0.875, 0.5949, 0.875, 0.6504, 0.8438, 0.6504, 0.8437, 0.5949, 0.875, 0.6504, 0.875, 0.706, 0.8438, 0.706, 0.8438, 0.6504, 0.875, 0.706, 0.875, 0.7616, 0.8438, 0.7616, 0.8438, 0.706, 0.875, 0.7616, 0.875, 0.8171, 0.8438, 0.8171, 0.8438, 0.7616, 0.875, 0.8171, 0.875, 0.8727, 0.8438, 0.8727, 0.8438, 0.8171, 0.875, 0.8727, 0.875, 0.9282, 0.8438, 0.9282, 0.8438, 0.8727, 0.9062, 0.5, 0.9062, 0.5393, 0.875, 0.5393, 0.875, 0.5, 0.9062, 0.5393, 0.9062, 0.5949, 0.875, 0.5949, 0.875, 0.5393, 0.9062, 0.5949, 0.9063, 0.6504, 0.875, 0.6504, 0.875, 0.5949, 0.9063, 0.6504, 0.9062, 0.706, 0.875, 0.706, 0.875, 0.6504, 0.9062, 0.706, 0.9062, 0.7616, 0.875, 0.7616, 0.875, 0.706, 0.9062, 0.7616, 0.9063, 0.8171, 0.875, 0.8171, 0.875, 0.7616, 0.9063, 0.8171, 0.9062, 0.8727, 0.875, 0.8727, 0.875, 0.8171, 0.9062, 0.8727, 0.9062, 0.9282, 0.875, 0.9282, 0.875, 0.8727, 0.9375, 0.5, 0.9375, 0.5393, 0.9062, 0.5393, 0.9062, 0.5, 0.9375, 0.5393, 0.9375, 0.5949, 0.9062, 0.5949, 0.9062, 0.5393, 0.9375, 0.5949, 0.9375, 0.6504, 0.9063, 0.6504, 0.9062, 0.5949, 0.9375, 0.6504, 0.9375, 0.706, 0.9062, 0.706, 0.9063, 0.6504, 0.9375, 0.706, 0.9375, 0.7616, 0.9062, 0.7616, 0.9062, 0.706, 0.9375, 0.7616, 0.9375, 0.8171, 0.9063, 0.8171, 0.9062, 0.7616, 0.9375, 0.8171, 0.9375, 0.8727, 0.9062, 0.8727, 0.9063, 0.8171, 0.9375, 0.8727, 0.9375, 0.9282, 0.9062, 0.9282, 0.9062, 0.8727, 0.9688, 0.5, 0.9688, 0.5393, 0.9375, 0.5393, 0.9375, 0.5, 0.9688, 0.5393, 0.9688, 0.5949, 0.9375, 0.5949, 0.9375, 0.5393, 0.9688, 0.5949, 0.9688, 0.6504, 0.9375, 0.6504, 0.9375, 0.5949, 0.9688, 0.6504, 0.9688, 0.706, 0.9375, 0.706, 0.9375, 0.6504, 0.9688, 0.706, 0.9688, 0.7616, 0.9375, 0.7616, 0.9375, 0.706, 0.9688, 0.7616, 0.9688, 0.8171, 0.9375, 0.8171, 0.9375, 0.7616, 0.9688, 0.8171, 0.9688, 0.8727, 0.9375, 0.8727, 0.9375, 0.8171, 0.9688, 0.8727, 0.9688, 0.9282, 0.9375, 0.9282, 0.9375, 0.8727, 1.0, 0.5, 1.0, 0.5393, 0.9688, 0.5393, 0.9688, 0.5, 1.0, 0.5393, 1.0, 0.5949, 0.9688, 0.5949, 0.9688, 0.5393, 1.0, 0.5949, 1.0, 0.6504, 0.9688, 0.6504, 0.9688, 0.5949, 1.0, 0.6504, 1.0, 0.706, 0.9688, 0.706, 0.9688, 0.6504, 1.0, 0.706, 1.0, 0.7616, 0.9688, 0.7616, 0.9688, 0.706, 1.0, 0.7616, 1.0, 0.8171, 0.9688, 0.8171, 0.9688, 0.7616, 1.0, 0.8171, 1.0, 0.8727, 0.9688, 0.8727, 0.9688, 0.8171, 1.0, 0.8727, 1.0, 0.9282, 0.9688, 0.9282, 0.9688, 0.8727, 0.7188, 1.0, 0.75, 1.0, 0.7188, 1.0, 0.4375, 1.0, 0.4688, 1.0, 0.4375, 1.0, 0.1562, 1.0, 0.1875, 1.0, 0.1562, 1.0, 0.8438, 1.0, 0.875, 1.0, 0.8438, 1.0, 0.5625, 1.0, 0.5938, 1.0, 0.5625, 1.0, 0.9688, 1.0, 1.0, 1.0, 0.9688, 1.0, 0.2812, 1.0, 0.3125, 1.0, 0.2812, 1.0, 0.0, 1.0, 0.03125, 1.0, 0.0, 1.0, 0.6875, 1.0, 0.7188, 1.0, 0.6875, 1.0, 0.4062, 1.0, 0.4375, 1.0, 0.4062, 1.0, 0.125, 1.0, 0.1562, 1.0, 0.125, 1.0, 0.8125, 1.0, 0.8438, 1.0, 0.8125, 1.0, 0.5312, 1.0, 0.5625, 1.0, 0.5312, 1.0, 0.25, 1.0, 0.2812, 1.0, 0.25, 1.0, 0.9375, 1.0, 0.9688, 1.0, 0.9375, 1.0, 0.6562, 1.0, 0.6875, 1.0, 0.6562, 1.0, 0.375, 1.0, 0.4062, 1.0, 0.375, 1.0, 0.09375, 1.0, 0.125, 1.0, 0.09375, 1.0, 0.7812, 1.0, 0.8125, 1.0, 0.7812, 1.0, 0.5, 1.0, 0.5312, 1.0, 0.5, 1.0, 0.2188, 1.0, 0.25, 1.0, 0.2188, 1.0, 0.9062, 1.0, 0.9375, 1.0, 0.9062, 1.0, 0.625, 1.0, 0.6562, 1.0, 0.625, 1.0, 0.3438, 1.0, 0.375, 1.0, 0.3438, 1.0, 0.0625, 1.0, 0.09375, 1.0, 0.0625, 1.0, 0.75, 1.0, 0.7812, 1.0, 0.75, 1.0, 0.4688, 1.0, 0.5, 1.0, 0.4688, 1.0, 0.1875, 1.0, 0.2188, 1.0, 0.1875, 1.0, 0.875, 1.0, 0.9062, 1.0, 0.875, 1.0, 0.5938, 1.0, 0.625, 1.0, 0.5938, 1.0, 0.3125, 1.0, 0.3438, 1.0, 0.3125, 1.0])
me_cylinder.materials.append(mat_mat_guard)
me_cylinder.use_remesh_preserve_volume = False
me_cylinder.use_remesh_preserve_attributes = False
me_cylinder.use_mirror_vertex_groups = False
me_cylinder.update()
arm_armature = bpy.data.armatures.new('Armature')  # bones are not reproduced

# ---- objects
ob_cylinder = bpy.data.objects.new('Cylinder', me_cylinder)
ob_armature = bpy.data.objects.new('Armature', arm_armature)

# ---- transforms, parenting, visibility, modifiers, constraints
ob_cylinder.location = (0.0, 0.0, 0.0)
ob_cylinder.lineart.crease_threshold = 0.0
_vg = ob_cylinder.vertex_groups.new(name='Root')
for _i, _w in zip([0, 2, 4, 6, 8, 10, 12, 14, 16, 18, 20, 22, 24, 26, 28, 30, 32, 34, 36, 38, 40, 42, 44, 46, 48, 50, 52, 54, 56, 58, 60, 62, 64, 65, 66, 77, 78, 79, 85, 86, 87, 93, 94, 95, 101, 102, 103, 109, 110, 111, 117, 118, 119, 125, 126, 127, 133, 134, 135, 141, 142, 143, 149, 150, 151, 157, 158, 159, 165, 166, 167, 173, 174, 175, 181, 182, 183, 189, 190, 191, 197, 198, 199, 205, 206, 207, 213, 214, 215, 221, 222, 223, 229, 230, 231, 237, 238, 239, 245, 246, 247, 253, 254, 255, 261, 262, 263, 269, 270, 271, 277, 278, 279, 285, 286, 287, 293, 294, 295, 301, 302, 303, 309, 310, 311, 317, 318, 319], [0.8667, 0.8667, 0.8667, 0.8667, 0.8667, 0.8667, 0.8667, 0.8667, 0.8667, 0.8667, 0.8667, 0.8667, 0.8667, 0.8667, 0.8667, 0.8667, 0.8667, 0.8667, 0.8667, 0.8667, 0.8667, 0.8667, 0.8667, 0.8667, 0.8667, 0.8667, 0.8667, 0.8667, 0.8667, 0.8667, 0.8667, 0.8667, 0.7878, 0.1627, 0.007728, 0.007728, 0.1627, 0.7878, 0.007728, 0.1627, 0.7878, 0.007728, 0.1627, 0.7878, 0.007728, 0.1627, 0.7878, 0.007728, 0.1627, 0.7878, 0.007728, 0.1627, 0.7878, 0.007728, 0.1627, 0.7878, 0.007728, 0.1627, 0.7878, 0.007728, 0.1627, 0.7878, 0.007728, 0.1627, 0.7878, 0.007728, 0.1627, 0.7878, 0.007728, 0.1627, 0.7878, 0.007728, 0.1627, 0.7878, 0.007728, 0.1627, 0.7878, 0.007728, 0.1627, 0.7878, 0.007728, 0.1627, 0.7878, 0.007728, 0.1627, 0.7878, 0.007728, 0.1627, 0.7878, 0.007728, 0.1627, 0.7878, 0.007728, 0.1627, 0.7878, 0.007728, 0.1627, 0.7878, 0.007728, 0.1627, 0.7878, 0.007728, 0.1627, 0.7878, 0.007728, 0.1627, 0.7878, 0.007728, 0.1627, 0.7878, 0.007728, 0.1627, 0.7878, 0.007728, 0.1627, 0.7878, 0.007728, 0.1627, 0.7878, 0.007728, 0.1627, 0.7878, 0.007728, 0.1627, 0.7878, 0.007728, 0.1627, 0.7878]): _vg.add([_i], _w, 'REPLACE')
_vg = ob_cylinder.vertex_groups.new(name='Bone.001')
for _i, _w in zip([0, 2, 4, 6, 8, 10, 12, 14, 16, 18, 20, 22, 24, 26, 28, 30, 32, 34, 36, 38, 40, 42, 44, 46, 48, 50, 52, 54, 56, 58, 60, 62, 64, 65, 66, 67, 76, 77, 78, 79, 84, 85, 86, 87, 92, 93, 94, 95, 100, 101, 102, 103, 108, 109, 110, 111, 116, 117, 118, 119, 124, 125, 126, 127, 132, 133, 134, 135, 140, 141, 142, 143, 148, 149, 150, 151, 156, 157, 158, 159, 164, 165, 166, 167, 172, 173, 174, 175, 180, 181, 182, 183, 188, 189, 190, 191, 196, 197, 198, 199, 204, 205, 206, 207, 212, 213, 214, 215, 220, 221, 222, 223, 228, 229, 230, 231, 236, 237, 238, 239, 244, 245, 246, 247, 252, 253, 254, 255, 260, 261, 262, 263, 268, 269, 270, 271, 276, 277, 278, 279, 284, 285, 286, 287, 292, 293, 294, 295, 300, 301, 302, 303, 308, 309, 310, 311, 316, 317, 318, 319], [0.1291, 0.1291, 0.1291, 0.1291, 0.1291, 0.1291, 0.1291, 0.1291, 0.1291, 0.1291, 0.1291, 0.1291, 0.1291, 0.1291, 0.1291, 0.1291, 0.1291, 0.1291, 0.1291, 0.1291, 0.1291, 0.1291, 0.1291, 0.1291, 0.1291, 0.1291, 0.1291, 0.1291, 0.1291, 0.1291, 0.1291, 0.1291, 0.2056, 0.8111, 0.8327, 0.1232, 0.1232, 0.8327, 0.8111, 0.2056, 0.1232, 0.8327, 0.8111, 0.2056, 0.1232, 0.8327, 0.8111, 0.2056, 0.1232, 0.8327, 0.8111, 0.2056, 0.1232, 0.8327, 0.8111, 0.2056, 0.1232, 0.8327, 0.8111, 0.2056, 0.1232, 0.8327, 0.8111, 0.2056, 0.1232, 0.8327, 0.8111, 0.2056, 0.1232, 0.8327, 0.8111, 0.2056, 0.1232, 0.8327, 0.8111, 0.2056, 0.1232, 0.8327, 0.8111, 0.2056, 0.1232, 0.8327, 0.8111, 0.2056, 0.1232, 0.8327, 0.8111, 0.2056, 0.1232, 0.8327, 0.8111, 0.2056, 0.1232, 0.8327, 0.8111, 0.2056, 0.1232, 0.8327, 0.8111, 0.2056, 0.1232, 0.8327, 0.8111, 0.2056, 0.1232, 0.8327, 0.8111, 0.2056, 0.1232, 0.8327, 0.8111, 0.2056, 0.1232, 0.8327, 0.8111, 0.2056, 0.1232, 0.8327, 0.8111, 0.2056, 0.1232, 0.8327, 0.8111, 0.2056, 0.1232, 0.8327, 0.8111, 0.2056, 0.1232, 0.8327, 0.8111, 0.2056, 0.1232, 0.8327, 0.8111, 0.2056, 0.1232, 0.8327, 0.8111, 0.2056, 0.1232, 0.8327, 0.8111, 0.2056, 0.1232, 0.8327, 0.8111, 0.2056, 0.1232, 0.8327, 0.8111, 0.2056, 0.1232, 0.8327, 0.8111, 0.2056, 0.1232, 0.8327, 0.8111, 0.2056]): _vg.add([_i], _w, 'REPLACE')
_vg = ob_cylinder.vertex_groups.new(name='Bone.002')
for _i, _w in zip([66, 67, 68, 75, 76, 77, 83, 84, 85, 91, 92, 93, 99, 100, 101, 107, 108, 109, 115, 116, 117, 123, 124, 125, 131, 132, 133, 139, 140, 141, 147, 148, 149, 155, 156, 157, 163, 164, 165, 171, 172, 173, 179, 180, 181, 187, 188, 189, 195, 196, 197, 203, 204, 205, 211, 212, 213, 219, 220, 221, 227, 228, 229, 235, 236, 237, 243, 244, 245, 251, 252, 253, 259, 260, 261, 267, 268, 269, 275, 276, 277, 283, 284, 285, 291, 292, 293, 299, 300, 301, 307, 308, 309, 315, 316, 317], [0.12, 0.7564, 0.08966, 0.08966, 0.7564, 0.12, 0.08966, 0.7564, 0.12, 0.08966, 0.7564, 0.12, 0.08966, 0.7564, 0.12, 0.08966, 0.7564, 0.12, 0.08966, 0.7564, 0.12, 0.08966, 0.7564, 0.12, 0.08966, 0.7564, 0.12, 0.08966, 0.7564, 0.12, 0.08966, 0.7564, 0.12, 0.08966, 0.7564, 0.12, 0.08966, 0.7564, 0.12, 0.08966, 0.7564, 0.12, 0.08966, 0.7564, 0.12, 0.08966, 0.7564, 0.12, 0.08966, 0.7564, 0.12, 0.08966, 0.7564, 0.12, 0.08966, 0.7564, 0.12, 0.08966, 0.7564, 0.12, 0.08966, 0.7564, 0.12, 0.08966, 0.7564, 0.12, 0.08966, 0.7564, 0.12, 0.08966, 0.7564, 0.12, 0.08966, 0.7564, 0.12, 0.08966, 0.7564, 0.12, 0.08966, 0.7564, 0.12, 0.08966, 0.7564, 0.12, 0.08966, 0.7564, 0.12, 0.08966, 0.7564, 0.12, 0.08966, 0.7564, 0.12, 0.08966, 0.7564, 0.12]): _vg.add([_i], _w, 'REPLACE')
_vg = ob_cylinder.vertex_groups.new(name='Bone.003')
for _i, _w in zip([67, 68, 69, 74, 75, 76, 82, 83, 84, 90, 91, 92, 98, 99, 100, 106, 107, 108, 114, 115, 116, 122, 123, 124, 130, 131, 132, 138, 139, 140, 146, 147, 148, 154, 155, 156, 162, 163, 164, 170, 171, 172, 178, 179, 180, 186, 187, 188, 194, 195, 196, 202, 203, 204, 210, 211, 212, 218, 219, 220, 226, 227, 228, 234, 235, 236, 242, 243, 244, 250, 251, 252, 258, 259, 260, 266, 267, 268, 274, 275, 276, 282, 283, 284, 290, 291, 292, 298, 299, 300, 306, 307, 308, 314, 315, 316], [0.1041, 0.802, 0.07223, 0.07223, 0.802, 0.1041, 0.07223, 0.802, 0.1041, 0.07223, 0.802, 0.1041, 0.07223, 0.802, 0.1041, 0.07223, 0.802, 0.1041, 0.07223, 0.802, 0.1041, 0.07223, 0.802, 0.1041, 0.07223, 0.802, 0.1041, 0.07223, 0.802, 0.1041, 0.07223, 0.802, 0.1041, 0.07223, 0.802, 0.1041, 0.07223, 0.802, 0.1041, 0.07223, 0.802, 0.1041, 0.07223, 0.802, 0.1041, 0.07223, 0.802, 0.1041, 0.07223, 0.802, 0.1041, 0.07223, 0.802, 0.1041, 0.07223, 0.802, 0.1041, 0.07223, 0.802, 0.1041, 0.07223, 0.802, 0.1041, 0.07223, 0.802, 0.1041, 0.07223, 0.802, 0.1041, 0.07223, 0.802, 0.1041, 0.07223, 0.802, 0.1041, 0.07223, 0.802, 0.1041, 0.07223, 0.802, 0.1041, 0.07223, 0.802, 0.1041, 0.07223, 0.802, 0.1041, 0.07223, 0.802, 0.1041, 0.07223, 0.802, 0.1041, 0.07223, 0.802, 0.1041]): _vg.add([_i], _w, 'REPLACE')
_vg = ob_cylinder.vertex_groups.new(name='Bone.004')
for _i, _w in zip([68, 69, 70, 73, 74, 75, 81, 82, 83, 89, 90, 91, 97, 98, 99, 105, 106, 107, 113, 114, 115, 121, 122, 123, 129, 130, 131, 137, 138, 139, 145, 146, 147, 153, 154, 155, 161, 162, 163, 169, 170, 171, 177, 178, 179, 185, 186, 187, 193, 194, 195, 201, 202, 203, 209, 210, 211, 217, 218, 219, 225, 226, 227, 233, 234, 235, 241, 242, 243, 249, 250, 251, 257, 258, 259, 265, 266, 267, 273, 274, 275, 281, 282, 283, 289, 290, 291, 297, 298, 299, 305, 306, 307, 313, 314, 315], [0.0861, 0.8481, 0.05382, 0.05382, 0.8481, 0.0861, 0.05382, 0.8481, 0.0861, 0.05382, 0.8481, 0.0861, 0.05382, 0.8481, 0.0861, 0.05382, 0.8481, 0.0861, 0.05382, 0.8481, 0.0861, 0.05382, 0.8481, 0.0861, 0.05382, 0.8481, 0.0861, 0.05382, 0.8481, 0.0861, 0.05382, 0.8481, 0.0861, 0.05382, 0.8481, 0.0861, 0.05382, 0.8481, 0.0861, 0.05382, 0.8481, 0.0861, 0.05382, 0.8481, 0.0861, 0.05382, 0.8481, 0.0861, 0.05382, 0.8481, 0.0861, 0.05382, 0.8481, 0.0861, 0.05382, 0.8481, 0.0861, 0.05382, 0.8481, 0.0861, 0.05382, 0.8481, 0.0861, 0.05382, 0.8481, 0.0861, 0.05382, 0.8481, 0.0861, 0.05382, 0.8481, 0.0861, 0.05382, 0.8481, 0.0861, 0.05382, 0.8481, 0.0861, 0.05382, 0.8481, 0.0861, 0.05382, 0.8481, 0.0861, 0.05382, 0.8481, 0.0861, 0.05382, 0.8481, 0.0861, 0.05382, 0.8481, 0.0861, 0.05382, 0.8481, 0.0861]): _vg.add([_i], _w, 'REPLACE')
_vg = ob_cylinder.vertex_groups.new(name='Bone.005')
for _i, _w in zip([69, 70, 71, 72, 73, 74, 80, 81, 82, 88, 89, 90, 96, 97, 98, 104, 105, 106, 112, 113, 114, 120, 121, 122, 128, 129, 130, 136, 137, 138, 144, 145, 146, 152, 153, 154, 160, 161, 162, 168, 169, 170, 176, 177, 178, 184, 185, 186, 192, 193, 194, 200, 201, 202, 208, 209, 210, 216, 217, 218, 224, 225, 226, 232, 233, 234, 240, 241, 242, 248, 249, 250, 256, 257, 258, 264, 265, 266, 272, 273, 274, 280, 281, 282, 288, 289, 290, 296, 297, 298, 304, 305, 306, 312, 313, 314], [0.07015, 0.94, 0.9788, 0.9788, 0.94, 0.07015, 0.9788, 0.94, 0.07015, 0.9788, 0.94, 0.07015, 0.9788, 0.94, 0.07015, 0.9788, 0.94, 0.07015, 0.9788, 0.94, 0.07015, 0.9788, 0.94, 0.07015, 0.9788, 0.94, 0.07015, 0.9788, 0.94, 0.07015, 0.9788, 0.94, 0.07015, 0.9788, 0.94, 0.07015, 0.9788, 0.94, 0.07015, 0.9788, 0.94, 0.07015, 0.9788, 0.94, 0.07015, 0.9788, 0.94, 0.07015, 0.9788, 0.94, 0.07015, 0.9788, 0.94, 0.07015, 0.9788, 0.94, 0.07015, 0.9788, 0.94, 0.07015, 0.9788, 0.94, 0.07015, 0.9788, 0.94, 0.07015, 0.9788, 0.94, 0.07015, 0.9788, 0.94, 0.07015, 0.9788, 0.94, 0.07015, 0.9788, 0.94, 0.07015, 0.9788, 0.94, 0.07015, 0.9788, 0.94, 0.07015, 0.9788, 0.94, 0.07015, 0.9788, 0.94, 0.07015, 0.9788, 0.94, 0.07015, 0.9788, 0.94, 0.07015]): _vg.add([_i], _w, 'REPLACE')
_vg = ob_cylinder.vertex_groups.new(name='Tip')
for _i, _w in zip([1, 3, 5, 7, 9, 11, 13, 15, 17, 19, 21, 23, 25, 27, 29, 31, 33, 35, 37, 39, 41, 43, 45, 47, 49, 51, 53, 55, 57, 59, 61, 63, 320], [0.9857, 0.9857, 0.9857, 0.9857, 0.9857, 0.9857, 0.9857, 0.9857, 0.9857, 0.9857, 0.9857, 0.9857, 0.9857, 0.9857, 0.9857, 0.9857, 0.9857, 0.9857, 0.9857, 0.9857, 0.9857, 0.9857, 0.9857, 0.9857, 0.9857, 0.9857, 0.9857, 0.9857, 0.9857, 0.9857, 0.9857, 0.9857, 0.9975]): _vg.add([_i], _w, 'REPLACE')
_m = ob_cylinder.modifiers.new('Armature', 'ARMATURE')
_m.object = ob_armature
ob_armature.location = (0.0, 0.0, 0.0)
ob_armature.show_in_front = True
ob_armature.lineart.crease_threshold = 0.0

# ---- collection membership
col_tentacle.objects.link(ob_cylinder)
col_tentacle.objects.link(ob_armature)

# ---- scene / render settings (as saved in the file)
scene.frame_start = 1; scene.frame_end = 90; scene.frame_set(28)
scene.render.engine = 'BLENDER_EEVEE_NEXT'
scene.cycles.use_denoising = False
scene.cycles.samples = 128
scene.cycles.sampling_pattern = 'TABULATED_SOBOL'
scene.cycles.use_adaptive_sampling = False
scene.cycles.use_light_tree = False
scene.view_settings.view_transform = 'Filmic'
bpy.context.view_layer.update()

# ---- added for rendering (the .blend has no active camera and no usable light): camera, sun
cam_auto = bpy.data.cameras.new('AutoCamera')
cam_auto.lens = 50.0
cam_auto.sensor_width = 36.0
cam_auto.clip_end = 1000.0
ob_auto_camera = bpy.data.objects.new('AutoCamera', cam_auto)
scene.collection.objects.link(ob_auto_camera)
ob_auto_camera.location = (4.8103, -8.3848, 5.85803)
ob_auto_camera.rotation_euler = (1.09748, -7.21219e-08, 0.694738)
scene.camera = ob_auto_camera
light_auto_sun = bpy.data.lights.new('AutoSun', 'SUN')
light_auto_sun.energy = 3.0
light_auto_sun.angle = 0.0523599
ob_auto_sun = bpy.data.objects.new('AutoSun', light_auto_sun)
scene.collection.objects.link(ob_auto_sun)
ob_auto_sun.rotation_euler = (0.872665, 0.174533, 0.523599)
bpy.context.view_layer.update()
